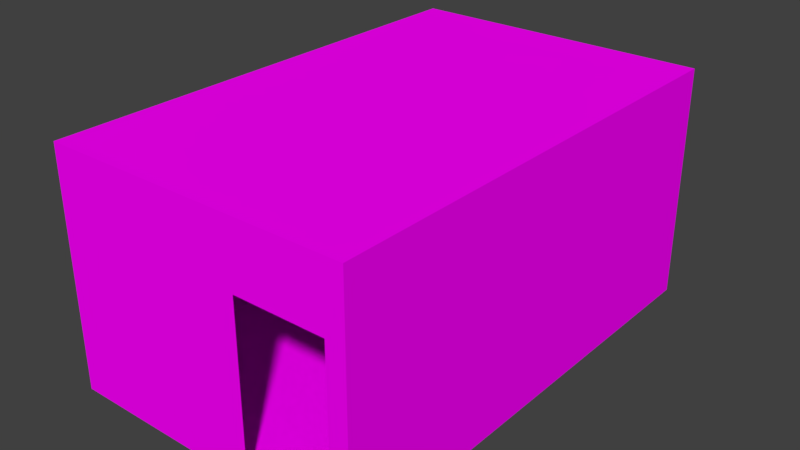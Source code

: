 # Source: carrDormRoom.blend  (saved by Blender 2.79.0; exported with 4.5.12 LTS)
import bpy
from mathutils import Matrix  # noqa: F401  (used for matrix-valued properties, if any)

bpy.ops.wm.read_factory_settings(use_empty=True)
scene = bpy.context.scene
scene.name = 'Scene'

# ---- collections
col_collection_1 = bpy.data.collections.new('Collection 1'); scene.collection.children.link(col_collection_1)

# ---- images (referenced by path relative to the original .blend; pixels are not part of the script)
import os
ASSET_DIR = os.environ.get("B2B_ASSET_DIR", "")  # directory of the original .blend (textures are referenced by path, not embedded)
HERE = os.path.dirname(os.path.abspath(__file__))  # packed textures are extracted next to this script under _unpacked/

def load_image(name, relpath, width, height, colorspace="sRGB"):
    """Load a texture the original file referenced (path relative to the .blend, or extracted next to this script)."""
    p = next((c for c in (os.path.join(HERE, relpath), os.path.join(ASSET_DIR, relpath)) if relpath and os.path.exists(c)), "")
    if p:
        img = bpy.data.images.load(p, check_existing=True)
        img.name = name
    else:  # same state as the original file: an image datablock whose file is absent (Cycles renders it pink)
        img = bpy.data.images.new(name, width, height)
        img.source = "FILE"
        img.filepath = "//" + (relpath or name)
    img.colorspace_settings.name = colorspace
    return img
img_carrroom_png = load_image('carrRoom.png', 'carrRoom.png', 1024, 1024, 'sRGB')

# ---- materials (node trees are filled in below, after node groups)
mat_material_002 = bpy.data.materials.new('Material.002')
mat_material_002.alpha_threshold = 0.0
mat_material_002.roughness = 0.5

# ---- material node trees
mat_material_002.use_nodes = True; mat_material_002.node_tree.nodes.clear()
_N = mat_material_002.node_tree.nodes; _L = mat_material_002.node_tree.links
n0 = _N.new('ShaderNodeOutputMaterial'); n0.name = 'Material Output'; n0.location = (300, 300)
n1 = _N.new('ShaderNodeBsdfDiffuse'); n1.name = 'Diffuse BSDF'; n1.location = (50, 317)
n2 = _N.new('ShaderNodeTexImage'); n2.name = 'Image Texture'; n2.location = (-179, 321)
n2.width = 140
n2.image = img_carrroom_png
_L.new(n1.outputs[0], n0.inputs[0])
_L.new(n2.outputs[0], n1.inputs[0])
n0.is_active_output = True

# ---- world
world_world = bpy.data.worlds.new('World'); scene.world = world_world
world_world.color = (0.05088, 0.05088, 0.05088)
world_world.use_sun_shadow = False
world_world.sun_shadow_jitter_overblur = 0.0
world_world.cycles.sampling_method = 'MANUAL'

# ---- meshes
me_cube_001 = bpy.data.meshes.new('Cube.001')
me_cube_001.from_pydata([(-121.0, -189.0, -143.0), (-121.0, -189.0, 42.78), (-121.0, 189.0, -143.0), (-121.0, 189.0, 42.78), (121.0, -189.0, -143.0), (121.0, -189.0, 42.78), (121.0, 189.0, -143.0), (121.0, 189.0, 42.78), (36.12, 189.0, -143.0), (36.12, 189.0, 42.78), (36.12, -189.0, -143.0), (36.12, -189.0, 42.78), (106.2, 189.0, 42.78), (106.2, -189.0, -143.0), (106.2, 189.0, -143.0), (106.2, -189.0, 42.78), (-121.0, -189.0, -7.555), (-121.0, 189.0, -7.555), (121.0, 189.0, -7.555), (121.0, -189.0, -7.555), (36.12, -189.0, -7.555), (36.12, 189.0, -7.555), (106.2, -189.0, -7.555), (106.2, 189.0, -7.555)], [], [(16, 17, 3, 1), (23, 18, 7, 12), (18, 19, 5, 7), (20, 16, 1, 11), (14, 13, 4, 6), (9, 11, 1, 3), (12, 15, 11, 9), (2, 0, 10, 8), (22, 20, 11, 15), (17, 21, 9, 3), (19, 22, 15, 5), (7, 5, 15, 12), (8, 10, 13, 14), (21, 23, 12, 9), (8, 14, 23, 21), (4, 13, 22, 19), (2, 8, 21, 17), (10, 0, 16, 20), (6, 4, 19, 18), (14, 6, 18, 23), (0, 2, 17, 16)])
_uv = me_cube_001.uv_layers.new(name='UVMap')
_uv.uv.foreach_set('vector', [0.5, 0.1201, 0.835, 0.1201, 0.835, 0.1641, 0.5, 0.1641, 0.8799, 0.3662, 0.8799, 0.3789, 0.835, 0.3789, 0.835, 0.3662, 0.835, 0.4238, 0.5, 0.4238, 0.5, 0.3789, 0.835, 0.3789, 0.4551, 0.3037, 0.4551, 0.1641, 0.5, 0.1641, 0.5, 0.3037, 0.0, 0.3662, 0.335, 0.3662, 0.335, 0.3789, 0.0, 0.3789, 0.835, 0.3037, 0.5, 0.3037, 0.5, 0.1641, 0.835, 0.1641, 0.835, 0.3662, 0.5, 0.3662, 0.5, 0.3037, 0.835, 0.3037, 0.0, 0.1641, 0.335, 0.1641, 0.335, 0.3037, 0.0, 0.3037, 0.4551, 0.3662, 0.4551, 0.3037, 0.5, 0.3037, 0.5, 0.3662, 0.8799, 0.1641, 0.8799, 0.3037, 0.835, 0.3037, 0.835, 0.1641, 0.4551, 0.3789, 0.4551, 0.3662, 0.5, 0.3662, 0.5, 0.3789, 0.835, 0.3789, 0.5, 0.3789, 0.5, 0.3662, 0.835, 0.3662, 0.0, 0.3037, 0.335, 0.3037, 0.335, 0.3662, 0.0, 0.3662, 0.8799, 0.3037, 0.8799, 0.3662, 0.835, 0.3662, 0.835, 0.3037, 1.0, 0.3037, 1.0, 0.3662, 0.8799, 0.3662, 0.8799, 0.3037, 0.335, 0.3789, 0.335, 0.3662, 0.4551, 0.3662, 0.4551, 0.3789, 1.0, 0.1641, 1.0, 0.3037, 0.8799, 0.3037, 0.8799, 0.1641, 0.335, 0.3037, 0.335, 0.1641, 0.4551, 0.1641, 0.4551, 0.3037, 0.835, 0.5439, 0.5, 0.5439, 0.5, 0.4238, 0.835, 0.4238, 1.0, 0.3662, 1.0, 0.3789, 0.8799, 0.3789, 0.8799, 0.3662, 0.5, 0.0, 0.835, 0.0, 0.835, 0.1201, 0.5, 0.1201])
me_cube_001.materials.append(mat_material_002)
me_cube_001.use_remesh_preserve_volume = False
me_cube_001.use_remesh_preserve_attributes = False
me_cube_001.use_mirror_vertex_groups = False
me_cube_001.update()

# ---- objects
ob_cube = bpy.data.objects.new('Cube', me_cube_001)

# ---- transforms, parenting, visibility, modifiers, constraints
ob_cube.location = (0.0, 0.0, 71.5)
ob_cube.scale = (0.5, 0.5, 0.5)
ob_cube.lineart.crease_threshold = 0.0

# ---- collection membership
col_collection_1.objects.link(ob_cube)

# ---- scene / render settings (as saved in the file)
scene.frame_start = 1; scene.frame_end = 250; scene.frame_set(1)
scene.render.engine = 'CYCLES'
scene.render.resolution_percentage = 50
scene.render.dither_intensity = 0.0
scene.cycles.use_denoising = False
scene.cycles.samples = 128
scene.cycles.sampling_pattern = 'TABULATED_SOBOL'
scene.cycles.use_adaptive_sampling = False
scene.cycles.use_light_tree = False
scene.cycles.blur_glossy = 0.0
scene.cycles.sample_clamp_indirect = 0.0
scene.view_settings.view_transform = 'Standard'
scene.unit_settings.scale_length = 0.0254
bpy.context.view_layer.update()

# ---- added for rendering (the .blend has no active camera and no usable light): camera, sun
cam_auto = bpy.data.cameras.new('AutoCamera')
cam_auto.lens = 50.0
cam_auto.sensor_width = 36.0
cam_auto.clip_end = 3943.78
ob_auto_camera = bpy.data.objects.new('AutoCamera', cam_auto)
scene.collection.objects.link(ob_auto_camera)
ob_auto_camera.location = (224.718, -269.661, 226.218)
ob_auto_camera.rotation_euler = (1.09748, -7.21219e-08, 0.694738)
scene.camera = ob_auto_camera
light_auto_sun = bpy.data.lights.new('AutoSun', 'SUN')
light_auto_sun.energy = 3.0
light_auto_sun.angle = 0.0523599
ob_auto_sun = bpy.data.objects.new('AutoSun', light_auto_sun)
scene.collection.objects.link(ob_auto_sun)
ob_auto_sun.rotation_euler = (0.872665, 0.174533, 0.523599)
bpy.context.view_layer.update()
